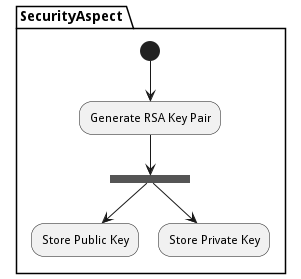

The diagram above was rendered by PlantUML. Its source (embedded in the PNG):
@startuml
partition "SecurityAspect" pink {
(*) --> "Generate RSA Key Pair"
}
partition "SecurityAspect" pink {
"Generate RSA Key Pair" --> ===F2===
}

partition "SecurityAspect" pink {
===F2=== --> "Store Public Key"
}

partition "SecurityAspect" pink {
===F2=== --> "Store Private Key"
}

@enduml